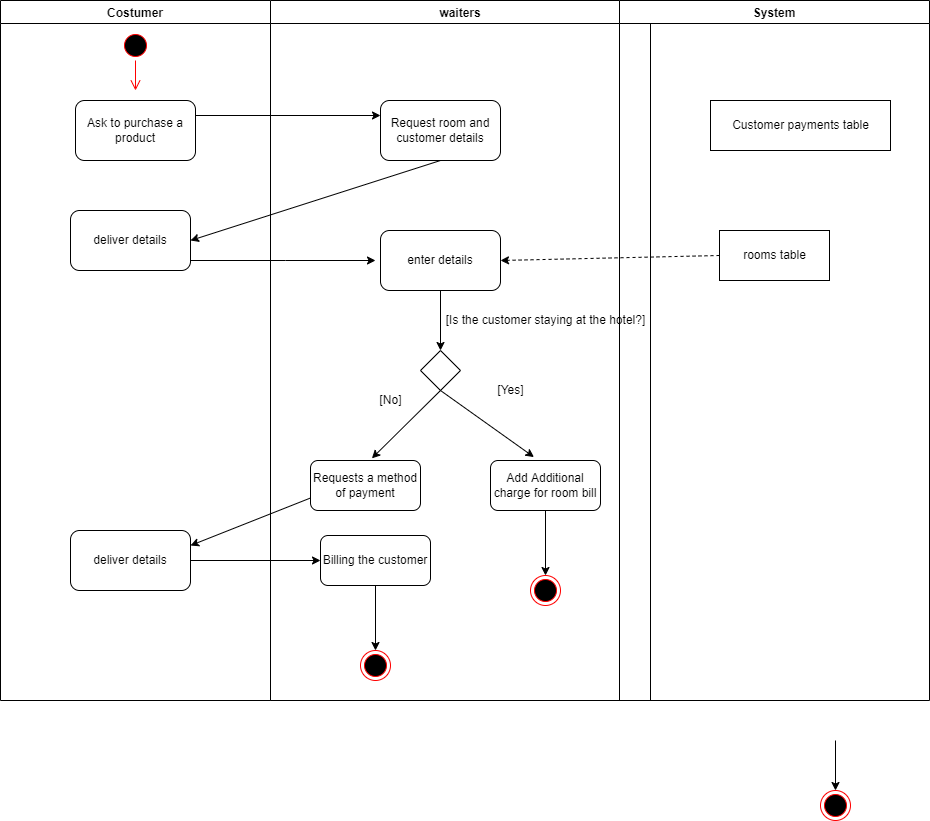

The diagram above was exported from draw.io. Its source (the exported page's mxGraphModel, read from the mxfile embedded in the PNG):
<mxGraphModel dx="1119" dy="471" grid="1" gridSize="10" guides="1" tooltips="1" connect="1" arrows="1" fold="1" page="1" pageScale="1" pageWidth="827" pageHeight="1169" math="0" shadow="0">
  <root>
    <mxCell id="0" />
    <mxCell id="1" parent="0" />
    <mxCell id="H2w01VPSgy2HC8BAvyEG-1" value="Costumer" style="swimlane;" parent="1" vertex="1">
      <mxGeometry x="-100" y="140" width="270" height="700" as="geometry" />
    </mxCell>
    <mxCell id="H2w01VPSgy2HC8BAvyEG-2" value="" style="ellipse;html=1;shape=startState;fillColor=#000000;strokeColor=#ff0000;" parent="H2w01VPSgy2HC8BAvyEG-1" vertex="1">
      <mxGeometry x="120" y="30" width="30" height="30" as="geometry" />
    </mxCell>
    <mxCell id="H2w01VPSgy2HC8BAvyEG-3" value="" style="edgeStyle=orthogonalEdgeStyle;html=1;verticalAlign=bottom;endArrow=open;endSize=8;strokeColor=#ff0000;rounded=0;" parent="H2w01VPSgy2HC8BAvyEG-1" source="H2w01VPSgy2HC8BAvyEG-2" edge="1">
      <mxGeometry relative="1" as="geometry">
        <mxPoint x="135" y="90" as="targetPoint" />
      </mxGeometry>
    </mxCell>
    <mxCell id="H2w01VPSgy2HC8BAvyEG-4" value="Ask to purchase a product" style="rounded=1;whiteSpace=wrap;html=1;" parent="H2w01VPSgy2HC8BAvyEG-1" vertex="1">
      <mxGeometry x="75" y="100" width="120" height="60" as="geometry" />
    </mxCell>
    <mxCell id="H2w01VPSgy2HC8BAvyEG-5" value="deliver details" style="rounded=1;whiteSpace=wrap;html=1;" parent="H2w01VPSgy2HC8BAvyEG-1" vertex="1">
      <mxGeometry x="70" y="210" width="120" height="60" as="geometry" />
    </mxCell>
    <mxCell id="LiQ-NQYhwlAeYyASDlA8-7" value="deliver details" style="rounded=1;whiteSpace=wrap;html=1;" parent="H2w01VPSgy2HC8BAvyEG-1" vertex="1">
      <mxGeometry x="70" y="530" width="120" height="60" as="geometry" />
    </mxCell>
    <mxCell id="H2w01VPSgy2HC8BAvyEG-7" value="waiters" style="swimlane;startSize=23;" parent="1" vertex="1">
      <mxGeometry x="170" y="140" width="380" height="700" as="geometry" />
    </mxCell>
    <mxCell id="H2w01VPSgy2HC8BAvyEG-8" value="Request room and customer details" style="rounded=1;whiteSpace=wrap;html=1;" parent="H2w01VPSgy2HC8BAvyEG-7" vertex="1">
      <mxGeometry x="110" y="100" width="120" height="60" as="geometry" />
    </mxCell>
    <mxCell id="H2w01VPSgy2HC8BAvyEG-10" value="" style="endArrow=classic;html=1;rounded=0;fontSize=12;exitX=0.5;exitY=1;exitDx=0;exitDy=0;" parent="H2w01VPSgy2HC8BAvyEG-7" source="H2w01VPSgy2HC8BAvyEG-8" edge="1">
      <mxGeometry width="50" height="50" relative="1" as="geometry">
        <mxPoint x="167.80000000000018" y="190.00000000000003" as="sourcePoint" />
        <mxPoint x="-80" y="240" as="targetPoint" />
      </mxGeometry>
    </mxCell>
    <mxCell id="H2w01VPSgy2HC8BAvyEG-15" value="" style="endArrow=classic;html=1;rounded=0;fontSize=12;entryX=0;entryY=0.25;entryDx=0;entryDy=0;exitX=1;exitY=0.25;exitDx=0;exitDy=0;" parent="H2w01VPSgy2HC8BAvyEG-7" edge="1">
      <mxGeometry width="50" height="50" relative="1" as="geometry">
        <mxPoint x="-80" y="260" as="sourcePoint" />
        <mxPoint x="105" y="260" as="targetPoint" />
        <Array as="points">
          <mxPoint x="15" y="260" />
        </Array>
      </mxGeometry>
    </mxCell>
    <mxCell id="H2w01VPSgy2HC8BAvyEG-16" value="enter details" style="rounded=1;whiteSpace=wrap;html=1;" parent="H2w01VPSgy2HC8BAvyEG-7" vertex="1">
      <mxGeometry x="110" y="230" width="120" height="60" as="geometry" />
    </mxCell>
    <mxCell id="H2w01VPSgy2HC8BAvyEG-17" value="" style="endArrow=classic;html=1;rounded=0;fontSize=12;exitX=0.5;exitY=1;exitDx=0;exitDy=0;" parent="H2w01VPSgy2HC8BAvyEG-7" source="H2w01VPSgy2HC8BAvyEG-16" edge="1">
      <mxGeometry width="50" height="50" relative="1" as="geometry">
        <mxPoint x="-135" y="380" as="sourcePoint" />
        <mxPoint x="170" y="350" as="targetPoint" />
      </mxGeometry>
    </mxCell>
    <mxCell id="H2w01VPSgy2HC8BAvyEG-28" value="" style="rhombus;whiteSpace=wrap;html=1;" parent="H2w01VPSgy2HC8BAvyEG-7" vertex="1">
      <mxGeometry x="150" y="350" width="40" height="40" as="geometry" />
    </mxCell>
    <mxCell id="LiQ-NQYhwlAeYyASDlA8-1" value="" style="endArrow=classic;html=1;rounded=0;exitX=0.5;exitY=1;exitDx=0;exitDy=0;entryX=0.395;entryY=-0.068;entryDx=0;entryDy=0;entryPerimeter=0;" parent="H2w01VPSgy2HC8BAvyEG-7" source="H2w01VPSgy2HC8BAvyEG-28" target="LiQ-NQYhwlAeYyASDlA8-13" edge="1">
      <mxGeometry width="50" height="50" relative="1" as="geometry">
        <mxPoint x="240" y="490" as="sourcePoint" />
        <mxPoint x="250" y="450" as="targetPoint" />
      </mxGeometry>
    </mxCell>
    <mxCell id="LiQ-NQYhwlAeYyASDlA8-2" value="" style="endArrow=classic;html=1;rounded=0;exitX=0.5;exitY=1;exitDx=0;exitDy=0;entryX=0.558;entryY=-0.043;entryDx=0;entryDy=0;entryPerimeter=0;" parent="H2w01VPSgy2HC8BAvyEG-7" source="H2w01VPSgy2HC8BAvyEG-28" target="LiQ-NQYhwlAeYyASDlA8-5" edge="1">
      <mxGeometry width="50" height="50" relative="1" as="geometry">
        <mxPoint x="90" y="490" as="sourcePoint" />
        <mxPoint x="100" y="450" as="targetPoint" />
      </mxGeometry>
    </mxCell>
    <mxCell id="LiQ-NQYhwlAeYyASDlA8-5" value="Requests a method of payment" style="rounded=1;whiteSpace=wrap;html=1;" parent="H2w01VPSgy2HC8BAvyEG-7" vertex="1">
      <mxGeometry x="40" y="460" width="110" height="50" as="geometry" />
    </mxCell>
    <mxCell id="LiQ-NQYhwlAeYyASDlA8-8" value="[Is the customer staying at the hotel?]" style="text;html=1;align=center;verticalAlign=middle;resizable=0;points=[];autosize=1;strokeColor=none;fillColor=none;" parent="H2w01VPSgy2HC8BAvyEG-7" vertex="1">
      <mxGeometry x="170" y="310" width="210" height="20" as="geometry" />
    </mxCell>
    <mxCell id="LiQ-NQYhwlAeYyASDlA8-10" value="Billing the customer" style="rounded=1;whiteSpace=wrap;html=1;" parent="H2w01VPSgy2HC8BAvyEG-7" vertex="1">
      <mxGeometry x="50" y="535" width="110" height="50" as="geometry" />
    </mxCell>
    <mxCell id="LiQ-NQYhwlAeYyASDlA8-12" value="" style="ellipse;html=1;shape=endState;fillColor=#000000;strokeColor=#ff0000;" parent="H2w01VPSgy2HC8BAvyEG-7" vertex="1">
      <mxGeometry x="90" y="650" width="30" height="30" as="geometry" />
    </mxCell>
    <mxCell id="LiQ-NQYhwlAeYyASDlA8-11" value="" style="endArrow=classic;html=1;rounded=0;exitX=0.5;exitY=1;exitDx=0;exitDy=0;" parent="H2w01VPSgy2HC8BAvyEG-7" source="LiQ-NQYhwlAeYyASDlA8-10" target="LiQ-NQYhwlAeYyASDlA8-12" edge="1">
      <mxGeometry width="50" height="50" relative="1" as="geometry">
        <mxPoint x="180" y="400" as="sourcePoint" />
        <mxPoint x="105" y="640" as="targetPoint" />
      </mxGeometry>
    </mxCell>
    <mxCell id="LiQ-NQYhwlAeYyASDlA8-13" value="Add Additional charge for room bill" style="rounded=1;whiteSpace=wrap;html=1;" parent="H2w01VPSgy2HC8BAvyEG-7" vertex="1">
      <mxGeometry x="220" y="460" width="110" height="50" as="geometry" />
    </mxCell>
    <mxCell id="LiQ-NQYhwlAeYyASDlA8-14" value="" style="ellipse;html=1;shape=endState;fillColor=#000000;strokeColor=#ff0000;" parent="H2w01VPSgy2HC8BAvyEG-7" vertex="1">
      <mxGeometry x="260" y="575" width="30" height="30" as="geometry" />
    </mxCell>
    <mxCell id="LiQ-NQYhwlAeYyASDlA8-15" value="" style="endArrow=classic;html=1;rounded=0;exitX=0.5;exitY=1;exitDx=0;exitDy=0;" parent="H2w01VPSgy2HC8BAvyEG-7" target="LiQ-NQYhwlAeYyASDlA8-14" edge="1">
      <mxGeometry width="50" height="50" relative="1" as="geometry">
        <mxPoint x="275" y="510" as="sourcePoint" />
        <mxPoint x="105" y="425" as="targetPoint" />
      </mxGeometry>
    </mxCell>
    <mxCell id="H2w01VPSgy2HC8BAvyEG-19" value="System" style="swimlane;" parent="1" vertex="1">
      <mxGeometry x="519" y="140" width="310" height="700" as="geometry" />
    </mxCell>
    <mxCell id="H2w01VPSgy2HC8BAvyEG-20" value="rooms table" style="html=1;" parent="H2w01VPSgy2HC8BAvyEG-19" vertex="1">
      <mxGeometry x="100" y="230" width="110" height="50" as="geometry" />
    </mxCell>
    <mxCell id="H2w01VPSgy2HC8BAvyEG-21" value="Customer payments table" style="html=1;" parent="H2w01VPSgy2HC8BAvyEG-19" vertex="1">
      <mxGeometry x="91" y="100" width="180" height="50" as="geometry" />
    </mxCell>
    <mxCell id="H2w01VPSgy2HC8BAvyEG-23" value="" style="endArrow=classic;html=1;rounded=0;fontSize=12;entryX=0;entryY=0.25;entryDx=0;entryDy=0;exitX=1;exitY=0.25;exitDx=0;exitDy=0;" parent="1" source="H2w01VPSgy2HC8BAvyEG-4" target="H2w01VPSgy2HC8BAvyEG-8" edge="1">
      <mxGeometry width="50" height="50" relative="1" as="geometry">
        <mxPoint x="100" y="420" as="sourcePoint" />
        <mxPoint x="180" y="390" as="targetPoint" />
      </mxGeometry>
    </mxCell>
    <mxCell id="H2w01VPSgy2HC8BAvyEG-22" value="" style="endArrow=classic;html=1;rounded=0;fontSize=12;entryX=1;entryY=0.5;entryDx=0;entryDy=0;dashed=1;exitX=0;exitY=0.5;exitDx=0;exitDy=0;" parent="1" source="H2w01VPSgy2HC8BAvyEG-20" target="H2w01VPSgy2HC8BAvyEG-16" edge="1">
      <mxGeometry width="50" height="50" relative="1" as="geometry">
        <mxPoint x="582" y="400" as="sourcePoint" />
        <mxPoint x="712" y="410" as="targetPoint" />
      </mxGeometry>
    </mxCell>
    <mxCell id="H2w01VPSgy2HC8BAvyEG-13" value="" style="ellipse;html=1;shape=endState;fillColor=#000000;strokeColor=#ff0000;fontSize=12;" parent="1" vertex="1">
      <mxGeometry x="720" y="930" width="30" height="30" as="geometry" />
    </mxCell>
    <mxCell id="H2w01VPSgy2HC8BAvyEG-14" value="" style="endArrow=classic;html=1;rounded=0;fontSize=12;exitX=0.5;exitY=1;exitDx=0;exitDy=0;entryX=0.5;entryY=0;entryDx=0;entryDy=0;" parent="1" target="H2w01VPSgy2HC8BAvyEG-13" edge="1">
      <mxGeometry width="50" height="50" relative="1" as="geometry">
        <mxPoint x="735" y="880" as="sourcePoint" />
        <mxPoint x="715" y="860" as="targetPoint" />
      </mxGeometry>
    </mxCell>
    <mxCell id="LiQ-NQYhwlAeYyASDlA8-3" value="[Yes]" style="text;html=1;align=center;verticalAlign=middle;resizable=0;points=[];autosize=1;strokeColor=none;fillColor=none;" parent="1" vertex="1">
      <mxGeometry x="390" y="520" width="40" height="20" as="geometry" />
    </mxCell>
    <mxCell id="LiQ-NQYhwlAeYyASDlA8-4" value="[No]" style="text;html=1;align=center;verticalAlign=middle;resizable=0;points=[];autosize=1;strokeColor=none;fillColor=none;" parent="1" vertex="1">
      <mxGeometry x="270" y="530" width="40" height="20" as="geometry" />
    </mxCell>
    <mxCell id="LiQ-NQYhwlAeYyASDlA8-6" value="" style="endArrow=classic;html=1;rounded=0;exitX=0;exitY=0.75;exitDx=0;exitDy=0;entryX=1;entryY=0.25;entryDx=0;entryDy=0;" parent="1" source="LiQ-NQYhwlAeYyASDlA8-5" target="LiQ-NQYhwlAeYyASDlA8-7" edge="1">
      <mxGeometry width="50" height="50" relative="1" as="geometry">
        <mxPoint x="350" y="540" as="sourcePoint" />
        <mxPoint x="70" y="680" as="targetPoint" />
      </mxGeometry>
    </mxCell>
    <mxCell id="LiQ-NQYhwlAeYyASDlA8-9" value="" style="endArrow=classic;html=1;rounded=0;exitX=1;exitY=0.5;exitDx=0;exitDy=0;entryX=0;entryY=0.5;entryDx=0;entryDy=0;" parent="1" source="LiQ-NQYhwlAeYyASDlA8-7" target="LiQ-NQYhwlAeYyASDlA8-10" edge="1">
      <mxGeometry width="50" height="50" relative="1" as="geometry">
        <mxPoint x="230" y="740" as="sourcePoint" />
        <mxPoint x="220" y="700" as="targetPoint" />
      </mxGeometry>
    </mxCell>
  </root>
</mxGraphModel>